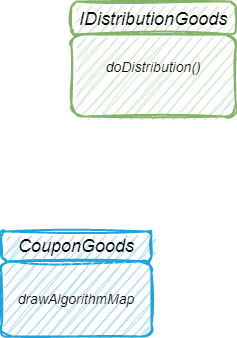

The diagram above was exported from draw.io. Its source (the exported page's mxGraphModel, read from the mxfile embedded in the PNG):
<mxGraphModel dx="1183" dy="618" grid="1" gridSize="10" guides="1" tooltips="1" connect="1" arrows="1" fold="1" page="1" pageScale="1" pageWidth="827" pageHeight="1169" math="0" shadow="0">
  <root>
    <mxCell id="0" />
    <mxCell id="1" parent="0" />
    <mxCell id="jYIxeI3LKfIxVuO9JfW4-1" value="" style="group" vertex="1" connectable="0" parent="1">
      <mxGeometry x="490" y="240" width="164.29" height="115" as="geometry" />
    </mxCell>
    <mxCell id="jYIxeI3LKfIxVuO9JfW4-2" value="doDistribution()&#10;" style="rounded=1;fillColor=#d5e8d4;strokeColor=#82b366;strokeWidth=2;glass=0;shadow=0;perimeterSpacing=0;fillStyle=auto;fontFamily=Helvetica;fontSize=14;fontColor=#030303;sketch=1;curveFitting=1;jiggle=2;fontStyle=2;verticalAlign=middle;" vertex="1" parent="jYIxeI3LKfIxVuO9JfW4-1">
      <mxGeometry y="32.85714285714286" width="164.29" height="82.14285714285715" as="geometry" />
    </mxCell>
    <mxCell id="jYIxeI3LKfIxVuO9JfW4-3" value="IDistributionGoods" style="rounded=1;fillColor=#d5e8d4;strokeColor=#82b366;strokeWidth=2;glass=0;shadow=0;perimeterSpacing=0;fillStyle=auto;fontFamily=Helvetica;fontSize=18;fontColor=#030303;sketch=1;curveFitting=1;jiggle=2;fontStyle=2" vertex="1" parent="jYIxeI3LKfIxVuO9JfW4-1">
      <mxGeometry width="164.29" height="32.85714285714286" as="geometry" />
    </mxCell>
    <mxCell id="jYIxeI3LKfIxVuO9JfW4-4" value="" style="group" vertex="1" connectable="0" parent="1">
      <mxGeometry x="420" y="470" width="150" height="104.99999999999989" as="geometry" />
    </mxCell>
    <mxCell id="jYIxeI3LKfIxVuO9JfW4-5" value="drawAlgorithmMap" style="whiteSpace=wrap;fontSize=14;fontFamily=Helvetica;rounded=1;strokeWidth=2;glass=0;shadow=0;fillStyle=auto;sketch=1;curveFitting=1;jiggle=2;fillColor=#b1ddf0;strokeColor=#1DA3DD;aspect=fixed;verticalAlign=middle;fontStyle=2" vertex="1" parent="jYIxeI3LKfIxVuO9JfW4-4">
      <mxGeometry y="29.999999999999886" width="150" height="75" as="geometry" />
    </mxCell>
    <mxCell id="jYIxeI3LKfIxVuO9JfW4-6" value="CouponGoods" style="whiteSpace=wrap;fontSize=18;fontFamily=Helvetica;rounded=1;strokeWidth=2;glass=0;shadow=0;fillStyle=auto;sketch=1;curveFitting=1;jiggle=2;fillColor=#b1ddf0;strokeColor=#1DA3DD;verticalAlign=middle;fontStyle=2" vertex="1" parent="jYIxeI3LKfIxVuO9JfW4-4">
      <mxGeometry width="150" height="30" as="geometry" />
    </mxCell>
  </root>
</mxGraphModel>